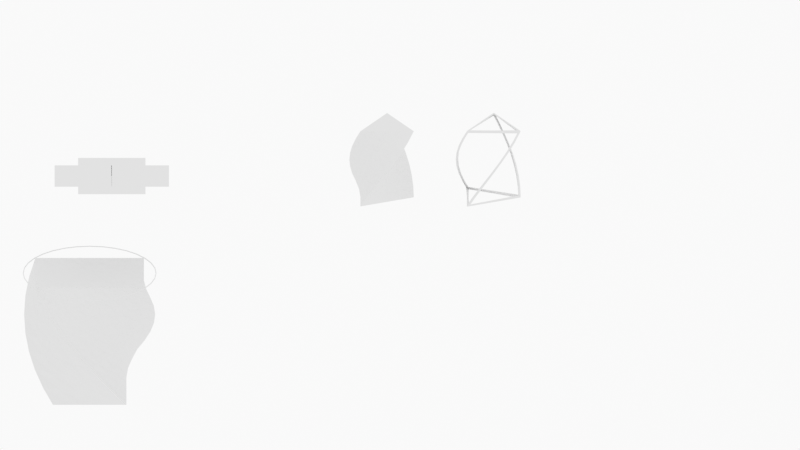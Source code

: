 # Source: untitled.blend  (saved by Blender 2.93.20; exported with 4.5.12 LTS)
import bpy
from mathutils import Matrix  # noqa: F401  (used for matrix-valued properties, if any)

bpy.ops.wm.read_factory_settings(use_empty=True)
scene = bpy.context.scene
scene.name = 'Scene'

# ---- collections
col_collection = bpy.data.collections.new('Collection'); scene.collection.children.link(col_collection)
col_camera = bpy.data.collections.new('Camera'); scene.collection.children.link(col_camera)

# ---- materials (node trees are filled in below, after node groups)
mat_solid_stroke = bpy.data.materials.new('Solid Stroke')
mat_squares_stroke = bpy.data.materials.new('Squares Stroke')
mat_solid_fill = bpy.data.materials.new('Solid Fill')
mat_dots_stroke = bpy.data.materials.new('Dots Stroke')

# ---- material node trees
mat_dots_stroke.use_nodes = True; mat_dots_stroke.node_tree.nodes.clear()
_N = mat_dots_stroke.node_tree.nodes; _L = mat_dots_stroke.node_tree.links
n0 = _N.new('ShaderNodeOutputMaterial'); n0.name = 'Material Output'; n0.location = (300, 300)
n1 = _N.new('ShaderNodeBsdfPrincipled'); n1.name = 'Principled BSDF'; n1.location = (10, 300)
n1.distribution = 'GGX'
n1.subsurface_method = 'BURLEY'
n1.inputs[2].default_value = 0.4
n1.inputs[3].default_value = 1.45
n1.inputs[27].default_value = (0.0, 0.0, 0.0, 1.0)
n1.inputs[28].default_value = 1.0
_L.new(n1.outputs[0], n0.inputs[0])
n0.is_active_output = True

# ---- world
world_world = bpy.data.worlds.new('World'); scene.world = world_world
world_world.use_nodes = True; world_world.node_tree.nodes.clear()
_N = world_world.node_tree.nodes; _L = world_world.node_tree.links
n0 = _N.new('ShaderNodeOutputWorld'); n0.name = 'World Output'; n0.location = (300, 300)
n1 = _N.new('ShaderNodeBackground'); n1.name = 'Background'; n1.location = (10, 300)
n1.inputs[0].default_value = (0.9513, 0.9513, 0.9513, 1.0)
_L.new(n1.outputs[0], n0.inputs[0])
n0.is_active_output = True
world_world.color = (0.9513, 0.9513, 0.9513)
world_world.use_sun_shadow = False
world_world.sun_shadow_jitter_overblur = 0.0

# ---- cameras
cam_camera = bpy.data.cameras.new('Camera')
cam_camera.type = 'ORTHO'
cam_camera.ortho_scale = 15.0
cam_camera.display_size = 2.0

# ---- meshes
me_circle = bpy.data.meshes.new('Circle')
me_circle.from_pydata([(0.0, 1.0, 0.0), (-0.1951, 0.9808, 0.0), (-0.3827, 0.9239, 0.0), (-0.5556, 0.8315, 0.0), (-0.7071, 0.7071, 0.0), (-0.8315, 0.5556, 0.0), (-0.9239, 0.3827, 0.0), (-0.9808, 0.1951, 0.0), (-1.0, -4.371e-08, 0.0), (-0.9808, -0.1951, 0.0), (-0.9239, -0.3827, 0.0), (-0.8315, -0.5556, 0.0), (-0.7071, -0.7071, 0.0), (-0.5556, -0.8315, 0.0), (-0.3827, -0.9239, 0.0), (-0.1951, -0.9808, 0.0), (8.742e-08, -1.0, 0.0), (0.1951, -0.9808, 0.0), (0.3827, -0.9239, 0.0), (0.5556, -0.8315, 0.0), (0.7071, -0.7071, 0.0), (0.8315, -0.5556, 0.0), (0.9239, -0.3827, 0.0), (0.9808, -0.1951, 0.0), (1.0, 1.192e-08, 0.0), (0.9808, 0.1951, 0.0), (0.9239, 0.3827, 0.0), (0.8315, 0.5556, 0.0), (0.7071, 0.7071, 0.0), (0.5556, 0.8315, 0.0), (0.3827, 0.9239, 0.0), (0.1951, 0.9808, 0.0)], [(1, 0), (2, 1), (3, 2), (4, 3), (5, 4), (6, 5), (7, 6), (8, 7), (9, 8), (10, 9), (11, 10), (12, 11), (13, 12), (14, 13), (15, 14), (16, 15), (17, 16), (18, 17), (19, 18), (20, 19), (21, 20), (22, 21), (23, 22), (24, 23), (25, 24), (26, 25), (27, 26), (28, 27), (29, 28), (30, 29), (31, 30), (0, 31)], [])
_uv = me_circle.uv_layers.new(name='UVMap')
_uv.uv.foreach_set('vector', [])
me_circle.use_remesh_fix_poles = True
me_circle.use_remesh_preserve_attributes = False
me_circle.update()
me_plane = bpy.data.meshes.new('Plane')
me_plane.from_pydata([(-1.0, -1.0, 0.0), (1.0, -1.0, 0.0), (-1.0, 1.0, 0.0), (1.0, 1.0, 0.0)], [], [(0, 1, 3, 2)])
_uv = me_plane.uv_layers.new(name='UVMap')
_uv.uv.foreach_set('vector', [0.0, 0.0, 1.0, 0.0, 1.0, 1.0, 0.0, 1.0])
me_plane.use_remesh_fix_poles = True
me_plane.use_remesh_preserve_attributes = False
me_plane.update()
me_plane_001 = bpy.data.meshes.new('Plane.001')
me_plane_001.from_pydata([(-1.0, -1.0, 0.0), (1.0, -1.0, 0.0), (-1.0, 1.0, 0.0), (1.0, 1.0, 0.0)], [], [(0, 1, 3, 2)])
_uv = me_plane_001.uv_layers.new(name='UVMap')
_uv.uv.foreach_set('vector', [0.0, 0.0, 1.0, 0.0, 1.0, 1.0, 0.0, 1.0])
me_plane_001.use_remesh_fix_poles = True
me_plane_001.use_remesh_preserve_attributes = False
me_plane_001.update()
me_circle_001 = bpy.data.meshes.new('Circle.001')
me_circle_001.from_pydata([(0.0, 1.0, -0.01), (-0.1951, 0.9808, -0.01), (-0.3827, 0.9239, -0.01), (-0.5556, 0.8315, -0.01), (-0.7071, 0.7071, -0.01), (-0.8315, 0.5556, -0.01), (-0.9239, 0.3827, -0.01), (-0.9808, 0.1951, -0.01), (-1.0, -4.371e-08, -0.01), (-0.9808, -0.1951, -0.01), (-0.9239, -0.3827, -0.01), (-0.8315, -0.5556, -0.01), (-0.7071, -0.7071, -0.01), (-0.5556, -0.8315, -0.01), (-0.3827, -0.9239, -0.01), (-0.1951, -0.9808, -0.01), (8.742e-08, -1.0, -0.01), (0.1951, -0.9808, -0.01), (0.3827, -0.9239, -0.01), (0.5556, -0.8315, -0.01), (0.7071, -0.7071, -0.01), (0.8315, -0.5556, -0.01), (0.9239, -0.3827, -0.01), (0.9808, -0.1951, -0.01), (1.0, 1.192e-08, -0.01), (0.9808, 0.1951, -0.01), (0.9239, 0.3827, -0.01), (0.8315, 0.5556, -0.01), (0.7071, 0.7071, -0.01), (0.5556, 0.8315, -0.01), (0.3827, 0.9239, -0.01), (0.1951, 0.9808, -0.01), (0.0, 0.99, -0.01), (-0.1931, 0.971, -0.01), (-0.3789, 0.9146, -0.01), (-0.55, 0.8232, -0.01), (-0.7, 0.7, -0.01), (-0.8232, 0.55, -0.01), (-0.9146, 0.3789, -0.01), (-0.971, 0.1931, -0.01), (-0.99, -4.371e-08, -0.01), (-0.971, -0.1931, -0.01), (-0.9146, -0.3789, -0.01), (-0.8232, -0.55, -0.01), (-0.7, -0.7, -0.01), (-0.55, -0.8232, -0.01), (-0.3789, -0.9146, -0.01), (-0.1931, -0.971, -0.01), (8.742e-08, -0.99, -0.01), (0.1931, -0.971, -0.01), (0.3789, -0.9146, -0.01), (0.55, -0.8232, -0.01), (0.7, -0.7, -0.01), (0.8232, -0.55, -0.01), (0.9146, -0.3789, -0.01), (0.971, -0.1931, -0.01), (0.99, 1.192e-08, -0.01), (0.971, 0.1931, -0.01), (0.9146, 0.3789, -0.01), (0.8232, 0.55, -0.01), (0.7, 0.7, -0.01), (0.55, 0.8232, -0.01), (0.3789, 0.9146, -0.01), (0.1931, 0.971, -0.01), (0.0, 1.0, 0.0), (-0.1951, 0.9808, 0.0), (-0.3827, 0.9239, 0.0), (-0.5556, 0.8315, 0.0), (-0.7071, 0.7071, 0.0), (-0.8315, 0.5556, 0.0), (-0.9239, 0.3827, 0.0), (-0.9808, 0.1951, 0.0), (-1.0, -4.371e-08, 0.0), (-0.9808, -0.1951, 0.0), (-0.9239, -0.3827, 0.0), (-0.8315, -0.5556, 0.0), (-0.7071, -0.7071, 0.0), (-0.5556, -0.8315, 0.0), (-0.3827, -0.9239, 0.0), (-0.1951, -0.9808, 0.0), (8.742e-08, -1.0, 0.0), (0.1951, -0.9808, 0.0), (0.3827, -0.9239, 0.0), (0.5556, -0.8315, 0.0), (0.7071, -0.7071, 0.0), (0.8315, -0.5556, 0.0), (0.9239, -0.3827, 0.0), (0.9808, -0.1951, 0.0), (1.0, 1.192e-08, 0.0), (0.9808, 0.1951, 0.0), (0.9239, 0.3827, 0.0), (0.8315, 0.5556, 0.0), (0.7071, 0.7071, 0.0), (0.5556, 0.8315, 0.0), (0.3827, 0.9239, 0.0), (0.1951, 0.9808, 0.0), (0.0, 0.99, 0.0), (-0.1931, 0.971, 0.0), (-0.3789, 0.9146, 0.0), (-0.55, 0.8232, 0.0), (-0.7, 0.7, 0.0), (-0.8232, 0.55, 0.0), (-0.9146, 0.3789, 0.0), (-0.971, 0.1931, 0.0), (-0.99, -4.371e-08, 0.0), (-0.971, -0.1931, 0.0), (-0.9146, -0.3789, 0.0), (-0.8232, -0.55, 0.0), (-0.7, -0.7, 0.0), (-0.55, -0.8232, 0.0), (-0.3789, -0.9146, 0.0), (-0.1931, -0.971, 0.0), (8.742e-08, -0.99, 0.0), (0.1931, -0.971, 0.0), (0.3789, -0.9146, 0.0), (0.55, -0.8232, 0.0), (0.7, -0.7, 0.0), (0.8232, -0.55, 0.0), (0.9146, -0.3789, 0.0), (0.971, -0.1931, 0.0), (0.99, 1.192e-08, 0.0), (0.971, 0.1931, 0.0), (0.9146, 0.3789, 0.0), (0.8232, 0.55, 0.0), (0.7, 0.7, 0.0), (0.55, 0.8232, 0.0), (0.3789, 0.9146, 0.0), (0.1931, 0.971, 0.0)], [], [(33, 34, 2, 1), (34, 35, 3, 2), (35, 36, 4, 3), (36, 37, 5, 4), (37, 38, 6, 5), (38, 39, 7, 6), (39, 40, 8, 7), (40, 41, 9, 8), (41, 42, 10, 9), (42, 43, 11, 10), (43, 44, 12, 11), (44, 45, 13, 12), (45, 46, 14, 13), (46, 47, 15, 14), (47, 48, 16, 15), (48, 49, 17, 16), (49, 50, 18, 17), (50, 51, 19, 18), (51, 52, 20, 19), (52, 53, 21, 20), (53, 54, 22, 21), (54, 55, 23, 22), (55, 56, 24, 23), (56, 57, 25, 24), (57, 58, 26, 25), (58, 59, 27, 26), (59, 60, 28, 27), (60, 61, 29, 28), (61, 62, 30, 29), (62, 63, 31, 30), (63, 32, 0, 31), (32, 33, 1, 0), (97, 65, 66, 98), (98, 66, 67, 99), (99, 67, 68, 100), (100, 68, 69, 101), (101, 69, 70, 102), (102, 70, 71, 103), (103, 71, 72, 104), (104, 72, 73, 105), (105, 73, 74, 106), (106, 74, 75, 107), (107, 75, 76, 108), (108, 76, 77, 109), (109, 77, 78, 110), (110, 78, 79, 111), (111, 79, 80, 112), (112, 80, 81, 113), (113, 81, 82, 114), (114, 82, 83, 115), (115, 83, 84, 116), (116, 84, 85, 117), (117, 85, 86, 118), (118, 86, 87, 119), (119, 87, 88, 120), (120, 88, 89, 121), (121, 89, 90, 122), (122, 90, 91, 123), (123, 91, 92, 124), (124, 92, 93, 125), (125, 93, 94, 126), (126, 94, 95, 127), (127, 95, 64, 96), (96, 64, 65, 97), (0, 1, 65, 64), (1, 2, 66, 65), (2, 3, 67, 66), (3, 4, 68, 67), (4, 5, 69, 68), (5, 6, 70, 69), (6, 7, 71, 70), (7, 8, 72, 71), (8, 9, 73, 72), (9, 10, 74, 73), (10, 11, 75, 74), (11, 12, 76, 75), (12, 13, 77, 76), (13, 14, 78, 77), (14, 15, 79, 78), (15, 16, 80, 79), (16, 17, 81, 80), (17, 18, 82, 81), (18, 19, 83, 82), (19, 20, 84, 83), (20, 21, 85, 84), (21, 22, 86, 85), (22, 23, 87, 86), (23, 24, 88, 87), (24, 25, 89, 88), (25, 26, 90, 89), (26, 27, 91, 90), (27, 28, 92, 91), (28, 29, 93, 92), (29, 30, 94, 93), (30, 31, 95, 94), (31, 0, 64, 95), (33, 32, 96, 97), (34, 33, 97, 98), (35, 34, 98, 99), (36, 35, 99, 100), (37, 36, 100, 101), (38, 37, 101, 102), (39, 38, 102, 103), (40, 39, 103, 104), (41, 40, 104, 105), (42, 41, 105, 106), (43, 42, 106, 107), (44, 43, 107, 108), (45, 44, 108, 109), (46, 45, 109, 110), (47, 46, 110, 111), (48, 47, 111, 112), (49, 48, 112, 113), (50, 49, 113, 114), (51, 50, 114, 115), (52, 51, 115, 116), (53, 52, 116, 117), (54, 53, 117, 118), (55, 54, 118, 119), (56, 55, 119, 120), (57, 56, 120, 121), (58, 57, 121, 122), (59, 58, 122, 123), (60, 59, 123, 124), (61, 60, 124, 125), (62, 61, 125, 126), (63, 62, 126, 127), (32, 63, 127, 96)])
_uv = me_circle_001.uv_layers.new(name='UVMap')
_uv.uv.foreach_set('vector', [0.0, 0.0, 0.0, 0.0, 0.0, 0.0, 0.0, 0.0, 0.0, 0.0, 0.0, 0.0, 0.0, 0.0, 0.0, 0.0, 0.0, 0.0, 0.0, 0.0, 0.0, 0.0, 0.0, 0.0, 0.0, 0.0, 0.0, 0.0, 0.0, 0.0, 0.0, 0.0, 0.0, 0.0, 0.0, 0.0, 0.0, 0.0, 0.0, 0.0, 0.0, 0.0, 0.0, 0.0, 0.0, 0.0, 0.0, 0.0, 0.0, 0.0, 0.0, 0.0, 0.0, 0.0, 0.0, 0.0, 0.0, 0.0, 0.0, 0.0, 0.0, 0.0, 0.0, 0.0, 0.0, 0.0, 0.0, 0.0, 0.0, 0.0, 0.0, 0.0, 0.0, 0.0, 0.0, 0.0, 0.0, 0.0, 0.0, 0.0, 0.0, 0.0, 0.0, 0.0, 0.0, 0.0, 0.0, 0.0, 0.0, 0.0, 0.0, 0.0, 0.0, 0.0, 0.0, 0.0, 0.0, 0.0, 0.0, 0.0, 0.0, 0.0, 0.0, 0.0, 0.0, 0.0, 0.0, 0.0, 0.0, 0.0, 0.0, 0.0, 0.0, 0.0, 0.0, 0.0, 0.0, 0.0, 0.0, 0.0, 0.0, 0.0, 0.0, 0.0, 0.0, 0.0, 0.0, 0.0, 0.0, 0.0, 0.0, 0.0, 0.0, 0.0, 0.0, 0.0, 0.0, 0.0, 0.0, 0.0, 0.0, 0.0, 0.0, 0.0, 0.0, 0.0, 0.0, 0.0, 0.0, 0.0, 0.0, 0.0, 0.0, 0.0, 0.0, 0.0, 0.0, 0.0, 0.0, 0.0, 0.0, 0.0, 0.0, 0.0, 0.0, 0.0, 0.0, 0.0, 0.0, 0.0, 0.0, 0.0, 0.0, 0.0, 0.0, 0.0, 0.0, 0.0, 0.0, 0.0, 0.0, 0.0, 0.0, 0.0, 0.0, 0.0, 0.0, 0.0, 0.0, 0.0, 0.0, 0.0, 0.0, 0.0, 0.0, 0.0, 0.0, 0.0, 0.0, 0.0, 0.0, 0.0, 0.0, 0.0, 0.0, 0.0, 0.0, 0.0, 0.0, 0.0, 0.0, 0.0, 0.0, 0.0, 0.0, 0.0, 0.0, 0.0, 0.0, 0.0, 0.0, 0.0, 0.0, 0.0, 0.0, 0.0, 0.0, 0.0, 0.0, 0.0, 0.0, 0.0, 0.0, 0.0, 0.0, 0.0, 0.0, 0.0, 0.0, 0.0, 0.0, 0.0, 0.0, 0.0, 0.0, 0.0, 0.0, 0.0, 0.0, 0.0, 0.0, 0.0, 0.0, 0.0, 0.0, 0.0, 0.0, 0.0, 0.0, 0.0, 0.0, 0.0, 0.0, 0.0, 0.0, 0.0, 0.0, 0.0, 0.0, 0.0, 0.0, 0.0, 0.0, 0.0, 0.0, 0.0, 0.0, 0.0, 0.0, 0.0, 0.0, 0.0, 0.0, 0.0, 0.0, 0.0, 0.0, 0.0, 0.0, 0.0, 0.0, 0.0, 0.0, 0.0, 0.0, 0.0, 0.0, 0.0, 0.0, 0.0, 0.0, 0.0, 0.0, 0.0, 0.0, 0.0, 0.0, 0.0, 0.0, 0.0, 0.0, 0.0, 0.0, 0.0, 0.0, 0.0, 0.0, 0.0, 0.0, 0.0, 0.0, 0.0, 0.0, 0.0, 0.0, 0.0, 0.0, 0.0, 0.0, 0.0, 0.0, 0.0, 0.0, 0.0, 0.0, 0.0, 0.0, 0.0, 0.0, 0.0, 0.0, 0.0, 0.0, 0.0, 0.0, 0.0, 0.0, 0.0, 0.0, 0.0, 0.0, 0.0, 0.0, 0.0, 0.0, 0.0, 0.0, 0.0, 0.0, 0.0, 0.0, 0.0, 0.0, 0.0, 0.0, 0.0, 0.0, 0.0, 0.0, 0.0, 0.0, 0.0, 0.0, 0.0, 0.0, 0.0, 0.0, 0.0, 0.0, 0.0, 0.0, 0.0, 0.0, 0.0, 0.0, 0.0, 0.0, 0.0, 0.0, 0.0, 0.0, 0.0, 0.0, 0.0, 0.0, 0.0, 0.0, 0.0, 0.0, 0.0, 0.0, 0.0, 0.0, 0.0, 0.0, 0.0, 0.0, 0.0, 0.0, 0.0, 0.0, 0.0, 0.0, 0.0, 0.0, 0.0, 0.0, 0.0, 0.0, 0.0, 0.0, 0.0, 0.0, 0.0, 0.0, 0.0, 0.0, 0.0, 0.0, 0.0, 0.0, 0.0, 0.0, 0.0, 0.0, 0.0, 0.0, 0.0, 0.0, 0.0, 0.0, 0.0, 0.0, 0.0, 0.0, 0.0, 0.0, 0.0, 0.0, 0.0, 0.0, 0.0, 0.0, 0.0, 0.0, 0.0, 0.0, 0.0, 0.0, 0.0, 0.0, 0.0, 0.0, 0.0, 0.0, 0.0, 0.0, 0.0, 0.0, 0.0, 0.0, 0.0, 0.0, 0.0, 0.0, 0.0, 0.0, 0.0, 0.0, 0.0, 0.0, 0.0, 0.0, 0.0, 0.0, 0.0, 0.0, 0.0, 0.0, 0.0, 0.0, 0.0, 0.0, 0.0, 0.0, 0.0, 0.0, 0.0, 0.0, 0.0, 0.0, 0.0, 0.0, 0.0, 0.0, 0.0, 0.0, 0.0, 0.0, 0.0, 0.0, 0.0, 0.0, 0.0, 0.0, 0.0, 0.0, 0.0, 0.0, 0.0, 0.0, 0.0, 0.0, 0.0, 0.0, 0.0, 0.0, 0.0, 0.0, 0.0, 0.0, 0.0, 0.0, 0.0, 0.0, 0.0, 0.0, 0.0, 0.0, 0.0, 0.0, 0.0, 0.0, 0.0, 0.0, 0.0, 0.0, 0.0, 0.0, 0.0, 0.0, 0.0, 0.0, 0.0, 0.0, 0.0, 0.0, 0.0, 0.0, 0.0, 0.0, 0.0, 0.0, 0.0, 0.0, 0.0, 0.0, 0.0, 0.0, 0.0, 0.0, 0.0, 0.0, 0.0, 0.0, 0.0, 0.0, 0.0, 0.0, 0.0, 0.0, 0.0, 0.0, 0.0, 0.0, 0.0, 0.0, 0.0, 0.0, 0.0, 0.0, 0.0, 0.0, 0.0, 0.0, 0.0, 0.0, 0.0, 0.0, 0.0, 0.0, 0.0, 0.0, 0.0, 0.0, 0.0, 0.0, 0.0, 0.0, 0.0, 0.0, 0.0, 0.0, 0.0, 0.0, 0.0, 0.0, 0.0, 0.0, 0.0, 0.0, 0.0, 0.0, 0.0, 0.0, 0.0, 0.0, 0.0, 0.0, 0.0, 0.0, 0.0, 0.0, 0.0, 0.0, 0.0, 0.0, 0.0, 0.0, 0.0, 0.0, 0.0, 0.0, 0.0, 0.0, 0.0, 0.0, 0.0, 0.0, 0.0, 0.0, 0.0, 0.0, 0.0, 0.0, 0.0, 0.0, 0.0, 0.0, 0.0, 0.0, 0.0, 0.0, 0.0, 0.0, 0.0, 0.0, 0.0, 0.0, 0.0, 0.0, 0.0, 0.0, 0.0, 0.0, 0.0, 0.0, 0.0, 0.0, 0.0, 0.0, 0.0, 0.0, 0.0, 0.0, 0.0, 0.0, 0.0, 0.0, 0.0, 0.0, 0.0, 0.0, 0.0, 0.0, 0.0, 0.0, 0.0, 0.0, 0.0, 0.0, 0.0, 0.0, 0.0, 0.0, 0.0, 0.0, 0.0, 0.0, 0.0, 0.0, 0.0, 0.0, 0.0, 0.0, 0.0, 0.0, 0.0, 0.0, 0.0, 0.0, 0.0, 0.0, 0.0, 0.0, 0.0, 0.0, 0.0, 0.0, 0.0, 0.0, 0.0, 0.0, 0.0, 0.0, 0.0, 0.0, 0.0, 0.0, 0.0, 0.0, 0.0, 0.0, 0.0, 0.0, 0.0, 0.0, 0.0, 0.0, 0.0, 0.0, 0.0, 0.0, 0.0, 0.0, 0.0, 0.0, 0.0, 0.0, 0.0, 0.0, 0.0, 0.0, 0.0, 0.0, 0.0, 0.0, 0.0, 0.0, 0.0, 0.0, 0.0, 0.0, 0.0, 0.0, 0.0, 0.0, 0.0, 0.0, 0.0, 0.0, 0.0, 0.0, 0.0, 0.0, 0.0, 0.0, 0.0, 0.0, 0.0, 0.0, 0.0, 0.0, 0.0, 0.0, 0.0, 0.0, 0.0, 0.0, 0.0, 0.0, 0.0, 0.0, 0.0, 0.0, 0.0, 0.0, 0.0, 0.0, 0.0, 0.0, 0.0, 0.0, 0.0, 0.0, 0.0, 0.0, 0.0, 0.0, 0.0, 0.0, 0.0, 0.0, 0.0, 0.0, 0.0, 0.0, 0.0, 0.0, 0.0, 0.0, 0.0, 0.0, 0.0, 0.0, 0.0, 0.0, 0.0, 0.0, 0.0, 0.0, 0.0, 0.0, 0.0, 0.0, 0.0, 0.0, 0.0, 0.0, 0.0, 0.0, 0.0, 0.0, 0.0, 0.0, 0.0, 0.0, 0.0, 0.0, 0.0, 0.0, 0.0, 0.0, 0.0, 0.0, 0.0, 0.0, 0.0, 0.0, 0.0, 0.0, 0.0, 0.0, 0.0, 0.0, 0.0, 0.0, 0.0, 0.0, 0.0, 0.0, 0.0, 0.0, 0.0, 0.0, 0.0, 0.0, 0.0, 0.0, 0.0, 0.0, 0.0, 0.0, 0.0, 0.0, 0.0, 0.0, 0.0, 0.0, 0.0, 0.0, 0.0, 0.0, 0.0, 0.0, 0.0, 0.0, 0.0, 0.0, 0.0, 0.0, 0.0, 0.0, 0.0, 0.0, 0.0, 0.0, 0.0, 0.0, 0.0, 0.0, 0.0, 0.0, 0.0, 0.0, 0.0, 0.0, 0.0, 0.0, 0.0, 0.0, 0.0, 0.0, 0.0, 0.0, 0.0, 0.0, 0.0, 0.0, 0.0, 0.0, 0.0, 0.0, 0.0, 0.0, 0.0, 0.0, 0.0, 0.0, 0.0, 0.0, 0.0, 0.0, 0.0, 0.0, 0.0, 0.0, 0.0, 0.0, 0.0, 0.0, 0.0, 0.0, 0.0, 0.0, 0.0, 0.0, 0.0, 0.0, 0.0, 0.0, 0.0, 0.0, 0.0, 0.0, 0.0, 0.0, 0.0, 0.0, 0.0, 0.0, 0.0, 0.0, 0.0, 0.0, 0.0, 0.0, 0.0, 0.0, 0.0, 0.0, 0.0, 0.0, 0.0, 0.0, 0.0, 0.0, 0.0, 0.0, 0.0, 0.0, 0.0, 0.0, 0.0, 0.0, 0.0, 0.0, 0.0, 0.0, 0.0, 0.0, 0.0, 0.0, 0.0, 0.0, 0.0, 0.0, 0.0, 0.0, 0.0, 0.0, 0.0, 0.0, 0.0])
me_circle_001.use_remesh_fix_poles = True
me_circle_001.use_remesh_preserve_attributes = False
me_circle_001.update()
me_plane_002 = bpy.data.meshes.new('Plane.002')
me_plane_002.from_pydata([(-1.017, -0.6889, -2.98e-08), (1.017, -0.6889, -2.98e-08), (-1.017, 0.6889, 2.98e-08), (1.017, 0.6889, 2.98e-08), (-1.017, -0.6889, -2.256), (1.017, -0.6889, -2.256), (-1.017, 0.6889, -2.256), (1.017, 0.6889, -2.256), (-1.017, 0.6889, -1.128), (1.017, 0.6889, -1.128), (1.017, -0.6889, -1.128), (-1.017, -0.6889, -1.128), (0.0, -0.6889, -2.98e-08), (0.0, 0.6889, 2.98e-08), (0.0, -0.6889, -2.256), (0.0, 0.6889, -2.256), (0.0, -0.6889, -1.128), (0.0, 0.6889, -1.128)], [], [(12, 13, 3, 1), (14, 5, 7, 15), (17, 8, 6, 15), (16, 10, 5, 14), (10, 9, 7, 5), (8, 11, 4, 6), (2, 0, 11, 8), (1, 3, 9, 10), (12, 1, 10, 16), (13, 2, 8, 17), (3, 13, 17, 9), (0, 12, 16, 11), (11, 16, 14, 4), (9, 17, 15, 7), (4, 14, 15, 6), (0, 2, 13, 12)])
_uv = me_plane_002.uv_layers.new(name='UVMap')
_uv.uv.foreach_set('vector', [0.5, 0.0, 0.5, 1.0, 1.0, 1.0, 1.0, 0.0, 0.5, 0.0, 1.0, 0.0, 1.0, 1.0, 0.5, 1.0, 0.5, 1.0, 0.0, 1.0, 0.0, 1.0, 0.5, 1.0, 0.5, 0.0, 1.0, 0.0, 1.0, 0.0, 0.5, 0.0, 1.0, 0.0, 1.0, 1.0, 1.0, 1.0, 1.0, 0.0, 0.0, 1.0, 0.0, 0.0, 0.0, 0.0, 0.0, 1.0, 0.0, 1.0, 0.0, 0.0, 0.0, 0.0, 0.0, 1.0, 1.0, 0.0, 1.0, 1.0, 1.0, 1.0, 1.0, 0.0, 0.5, 0.0, 1.0, 0.0, 1.0, 0.0, 0.5, 0.0, 0.5, 1.0, 0.0, 1.0, 0.0, 1.0, 0.5, 1.0, 1.0, 1.0, 0.5, 1.0, 0.5, 1.0, 1.0, 1.0, 0.0, 0.0, 0.5, 0.0, 0.5, 0.0, 0.0, 0.0, 0.0, 0.0, 0.5, 0.0, 0.5, 0.0, 0.0, 0.0, 1.0, 1.0, 0.5, 1.0, 0.5, 1.0, 1.0, 1.0, 0.0, 0.0, 0.5, 0.0, 0.5, 1.0, 0.0, 1.0, 0.0, 0.0, 0.0, 1.0, 0.5, 1.0, 0.5, 0.0])
me_plane_002.use_remesh_fix_poles = True
me_plane_002.use_remesh_preserve_attributes = False
me_plane_002.update()
me_plane_004 = bpy.data.meshes.new('Plane.004')
me_plane_004.from_pydata([(-1.0, -1.0, 0.0), (1.0, -1.0, 0.0), (0.0, 1.0, 0.0), (-1.0, -1.0, -3.0), (1.0, -1.0, -3.0), (0.0, 1.0, -3.0), (0.0, 1.0, -1.5), (1.0, -1.0, -1.5), (-1.0, -1.0, -1.5)], [], [(0, 2, 1), (3, 4, 5), (7, 6, 5, 4), (8, 7, 4, 3), (6, 8, 3, 5), (2, 0, 8, 6), (0, 1, 7, 8), (1, 2, 6, 7)])
_uv = me_plane_004.uv_layers.new(name='UVMap')
_uv.uv.foreach_set('vector', [0.0, 0.0, 0.0, 1.0, 1.0, 0.0, 0.0, 0.0, 1.0, 0.0, 0.0, 1.0, 1.0, 0.0, 0.0, 1.0, 0.0, 1.0, 1.0, 0.0, 0.0, 0.0, 1.0, 0.0, 1.0, 0.0, 0.0, 0.0, 0.0, 1.0, 0.0, 0.0, 0.0, 0.0, 0.0, 1.0, 0.0, 1.0, 0.0, 0.0, 0.0, 0.0, 0.0, 1.0, 0.0, 0.0, 1.0, 0.0, 1.0, 0.0, 0.0, 0.0, 1.0, 0.0, 0.0, 1.0, 0.0, 1.0, 1.0, 0.0])
me_plane_004.use_remesh_fix_poles = True
me_plane_004.use_remesh_preserve_attributes = False
me_plane_004.update()
me_plane_005 = bpy.data.meshes.new('Plane.005')
me_plane_005.from_pydata([(-1.0, -1.0, 0.0), (1.0, -1.0, 0.0), (0.0, 1.0, 0.0), (-1.0, 1.0, -3.0), (-1.0, -1.0, -3.0), (1.0, 7.55e-08, -3.0), (0.7071, 0.7071, -1.5), (-1.192e-07, -1.414, -1.5), (-1.414, 1.192e-07, -1.5), (-0.25, 0.5, 0.0), (-0.5, 0.0, 0.0), (-0.75, -0.5, 0.0), (-0.5, -1.0, 0.0), (0.0, -1.0, 0.0), (0.5, -1.0, 0.0), (-1.0, 0.5, -3.0), (-1.0, -7.55e-08, -3.0), (-1.0, -0.5, -3.0), (0.5, 0.25, -3.0), (-3.775e-08, 0.5, -3.0), (-0.5, 0.75, -3.0), (0.75, -0.5, 0.0), (0.5, 0.0, 0.0), (0.25, 0.5, 0.0), (-0.5, -0.75, -3.0), (3.775e-08, -0.5, -3.0), (0.5, -0.25, -3.0), (0.8315, 0.5556, -1.875), (0.9239, 0.3827, -2.25), (0.9808, 0.1951, -2.625), (0.2759, -1.387, -1.125), (0.5412, -1.307, -0.75), (0.7857, -1.176, -0.375), (-1.387, -0.2759, -1.125), (-1.307, -0.5412, -0.75), (-1.176, -0.7857, -0.375), (0.1951, 0.9808, -0.375), (0.3827, 0.9239, -0.75), (0.5556, 0.8315, -1.125), (-0.7857, -1.176, -2.625), (-0.5412, -1.307, -2.25), (-0.2759, -1.387, -1.875), (-1.176, 0.7857, -2.625), (-1.307, 0.5412, -2.25), (-1.387, 0.2759, -1.875), (-0.9625, -0.925, 0.0), (-0.925, 0.9625, -3.0), (0.9625, -0.925, 0.0), (-0.925, -0.9625, -3.0), (-1.335, 0.02652, -1.5), (0.02652, -1.335, -1.5), (-0.4802, -0.9368, 0.0), (0.4802, -0.9368, 0.0), (0.0, -0.9468, 0.0), (-0.9368, 0.4802, -3.0), (-0.9468, -6.162e-08, -3.0), (-0.9368, -0.4802, -3.0), (-0.7195, -1.124, -2.625), (-0.4863, -1.243, -2.25), (-0.2344, -1.314, -1.875), (-1.304, 0.2864, -1.875), (-1.223, 0.5353, -2.25), (-1.095, 0.7635, -2.625), (-1.124, -0.7195, -0.375), (-1.243, -0.4863, -0.75), (-1.314, -0.2344, -1.125), (0.2864, -1.304, -1.125), (0.5353, -1.223, -0.75), (0.7635, -1.095, -0.375), (0.9571, -1.035, -0.075), (-1.035, -0.9571, -0.075), (0.03902, 0.9962, -0.075), (-0.2295, 0.5078, -0.075), (-0.4981, 0.01951, -0.075), (-0.7666, -0.4688, -0.075), (-0.5371, -0.9766, -0.075), (-0.03902, -0.9962, -0.075), (0.4591, -1.016, -0.075), (0.7276, -0.5273, -0.075), (0.4981, -0.01951, -0.075), (0.2685, 0.4883, -0.075), (0.9227, -0.959, -0.075), (-0.9949, -0.8839, -0.075), (-0.925, -1.0, 0.0), (-1.0, 0.925, -3.0), (0.0375, 0.925, 0.0), (0.925, -0.0375, -3.0), (-1.361, -0.05303, -1.5), (0.6806, 0.6276, -1.5), (-0.6927, -0.5118, 0.0), (-0.4601, -0.02658, 0.0), (-0.2125, 0.4486, 0.0), (-0.5118, 0.6927, -3.0), (0.4486, 0.2125, -3.0), (-0.02658, 0.4601, -3.0), (0.7899, 0.4827, -1.875), (0.8689, 0.3193, -2.25), (0.9145, 0.1437, -2.625), (-1.161, 0.7121, -2.625), (-1.278, 0.4719, -2.25), (-1.345, 0.2135, -1.875), (-1.325, -0.3176, -1.125), (-1.237, -0.5699, -0.75), (-1.102, -0.8003, -0.375), (0.2172, 0.8999, -0.375), (0.3886, 0.8402, -0.75), (0.5451, 0.7483, -1.125), (-0.9268, 0.8902, -3.0), (-0.8902, -0.9268, 0.0), (0.07345, 0.92, -0.075), (-0.9605, -0.9601, -0.075), (0.9962, 0.03902, -2.925), (-0.9571, -1.035, -2.925), (-1.035, 0.9571, -2.925), (0.5078, -0.2295, -2.925), (0.01951, -0.4981, -2.925), (-0.4688, -0.7666, -2.925), (-0.9766, -0.5371, -2.925), (-0.9962, -0.03902, -2.925), (-1.016, 0.4591, -2.925), (-0.5273, 0.7276, -2.925), (-0.01951, 0.4981, -2.925), (0.4883, 0.2685, -2.925), (-0.959, 0.9227, -2.925), (-0.8839, -0.9949, -2.925), (-1.032, 0.8824, -2.925), (0.9229, -0.001264, -2.925), (-0.0375, 0.925, 0.0), (0.925, -1.0, 0.0), (-1.0, -0.925, -3.0), (0.925, 0.0375, -3.0), (0.6276, 0.6806, -1.5), (-0.05303, -1.361, -1.5), (0.2125, 0.4486, 0.0), (0.4601, -0.02658, 0.0), (0.6927, -0.5118, 0.0), (-0.5118, -0.6927, -3.0), (-0.02658, -0.4601, -3.0), (0.4486, -0.2125, -3.0), (-0.3176, -1.325, -1.875), (-0.5699, -1.237, -2.25), (-0.8003, -1.102, -2.625), (0.8999, 0.2172, -2.625), (0.8402, 0.3886, -2.25), (0.7483, 0.5451, -1.875), (0.4827, 0.7899, -1.125), (0.3193, 0.8689, -0.75), (0.1437, 0.9145, -0.375), (0.7121, -1.161, -0.375), (0.4719, -1.278, -0.75), (0.2135, -1.345, -1.125), (-0.9268, -0.8902, -3.0), (0.8902, -0.9268, 0.0), (0.8824, -1.032, -0.075), (-0.001264, 0.9229, -0.075), (0.8535, 5.96e-08, -3.0), (-7.451e-09, 0.8535, 0.0), (0.92, 0.07345, -2.925), (-0.9601, -0.9605, -2.925)], [], [(88, 6, 27, 95), (95, 27, 28, 96), (96, 28, 29, 97), (126, 111, 5, 86), (115, 114, 26, 25), (116, 115, 25, 24), (124, 116, 24, 48), (132, 7, 41, 139), (139, 41, 40, 140), (140, 40, 39, 141), (158, 112, 4, 129), (118, 117, 17, 16), (119, 118, 16, 15), (125, 119, 15, 84), (49, 8, 44, 60), (60, 44, 43, 61), (61, 43, 42, 62), (123, 113, 3, 46), (121, 120, 20, 19), (122, 121, 19, 18), (157, 122, 18, 130), (82, 70, 35, 63), (63, 35, 34, 64), (64, 34, 33, 65), (65, 33, 8, 49), (153, 69, 32, 148), (148, 32, 31, 149), (149, 31, 30, 150), (150, 30, 7, 132), (109, 71, 36, 104), (104, 36, 37, 105), (105, 37, 38, 106), (106, 38, 6, 88), (32, 68, 67, 31), (31, 67, 66, 30), (30, 66, 50, 7), (69, 81, 68, 32), (120, 123, 46, 20), (41, 59, 58, 40), (40, 58, 57, 39), (112, 124, 48, 4), (7, 50, 59, 41), (17, 56, 55, 16), (129, 151, 56, 17), (15, 16, 55, 54), (84, 15, 54, 107), (14, 13, 53, 52), (128, 14, 52, 152), (12, 51, 53, 13), (83, 108, 51, 12), (11, 45, 82, 74), (1, 47, 81, 69), (85, 2, 71, 109), (22, 23, 80, 79), (21, 22, 79, 78), (47, 21, 78, 81), (128, 1, 69, 153), (13, 14, 77, 76), (12, 13, 76, 75), (83, 12, 75, 110), (45, 0, 70, 82), (10, 11, 74, 73), (9, 10, 73, 72), (127, 9, 72, 154), (0, 83, 110, 70), (23, 85, 109, 80), (0, 45, 108, 83), (3, 84, 107, 46), (35, 103, 102, 34), (34, 102, 101, 33), (33, 101, 87, 8), (70, 110, 103, 35), (44, 100, 99, 43), (43, 99, 98, 42), (113, 125, 84, 3), (8, 87, 100, 44), (114, 126, 86, 26), (18, 19, 94, 93), (130, 18, 93, 155), (20, 92, 94, 19), (46, 107, 92, 20), (9, 91, 90, 10), (127, 156, 91, 9), (11, 10, 90, 89), (45, 11, 89, 108), (42, 98, 125, 113), (39, 57, 124, 112), (62, 42, 113, 123), (141, 39, 112, 158), (97, 29, 111, 126), (29, 142, 157, 111), (2, 85, 156, 127), (5, 130, 155, 86), (2, 127, 154, 71), (14, 128, 153, 77), (1, 128, 152, 47), (4, 48, 151, 129), (36, 147, 146, 37), (37, 146, 145, 38), (38, 145, 131, 6), (71, 154, 147, 36), (27, 144, 143, 28), (28, 143, 142, 29), (111, 157, 130, 5), (6, 131, 144, 27), (117, 158, 129, 17), (26, 138, 137, 25), (86, 155, 138, 26), (24, 25, 137, 136), (48, 24, 136, 151), (21, 135, 134, 22), (47, 152, 135, 21), (23, 22, 134, 133), (85, 23, 133, 156)])
_uv = me_plane_005.uv_layers.new(name='UVMap')
_uv.uv.foreach_set('vector', [0.0375, 0.9625, 0.0, 1.0, 0.0, 1.0, 0.0375, 0.9625, 0.0375, 0.9625, 0.0, 1.0, 0.0, 1.0, 0.0375, 0.9625, 0.0375, 0.9625, 0.0, 1.0, 0.0, 1.0, 0.0375, 0.9625, 0.0375, 0.9625, 0.0, 1.0, 0.0, 1.0, 0.0375, 0.9625, 0.5, 0.5, 0.25, 0.75, 0.25, 0.75, 0.5, 0.5, 0.75, 0.25, 0.5, 0.5, 0.5, 0.5, 0.75, 0.25, 0.9625, 0.0375, 0.75, 0.25, 0.75, 0.25, 0.9625, 0.0375, 0.9625, 0.0, 1.0, 0.0, 1.0, 0.0, 0.9625, 0.0, 0.9625, 0.0, 1.0, 0.0, 1.0, 0.0, 0.9625, 0.0, 0.9625, 0.0, 1.0, 0.0, 1.0, 0.0, 0.9625, 0.0, 0.9625, 0.0, 1.0, 0.0, 1.0, 0.0, 0.9625, 0.0, 0.5, 0.0, 0.75, 0.0, 0.75, 0.0, 0.5, 0.0, 0.25, 0.0, 0.5, 0.0, 0.5, 0.0, 0.25, 0.0, 0.0375, 0.0, 0.25, 0.0, 0.25, 0.0, 0.0375, 0.0, 0.0, 0.0375, 0.0, 0.0, 0.0, 0.0, 0.0, 0.0375, 0.0, 0.0375, 0.0, 0.0, 0.0, 0.0, 0.0, 0.0375, 0.0, 0.0375, 0.0, 0.0, 0.0, 0.0, 0.0, 0.0375, 0.0, 0.0375, 0.0, 0.0, 0.0, 0.0, 0.0, 0.0375, 0.0, 0.5, 0.0, 0.25, 0.0, 0.25, 0.0, 0.5, 0.0, 0.75, 0.0, 0.5, 0.0, 0.5, 0.0, 0.75, 0.0, 0.9625, 0.0, 0.75, 0.0, 0.75, 0.0, 0.9625, 0.0, 0.0375, 0.0, 0.0, 0.0, 0.0, 0.0, 0.0375, 0.0, 0.0375, 0.0, 0.0, 0.0, 0.0, 0.0, 0.0375, 0.0, 0.0375, 0.0, 0.0, 0.0, 0.0, 0.0, 0.0375, 0.0, 0.0375, 0.0, 0.0, 0.0, 0.0, 0.0, 0.0375, 0.9625, 0.0, 1.0, 0.0, 1.0, 0.0, 0.9625, 0.0, 0.9625, 0.0, 1.0, 0.0, 1.0, 0.0, 0.9625, 0.0, 0.9625, 0.0, 1.0, 0.0, 1.0, 0.0, 0.9625, 0.0, 0.9625, 0.0, 1.0, 0.0, 1.0, 0.0, 0.9625, 0.0, 0.0375, 0.9625, 0.0, 1.0, 0.0, 1.0, 0.0375, 0.9625, 0.0375, 0.9625, 0.0, 1.0, 0.0, 1.0, 0.0375, 0.9625, 0.0375, 0.9625, 0.0, 1.0, 0.0, 1.0, 0.0375, 0.9625, 0.0375, 0.9625, 0.0, 1.0, 0.0, 1.0, 0.0375, 0.9625, 1.0, 0.0, 0.9625, 0.0375, 0.9625, 0.0375, 1.0, 0.0, 1.0, 0.0, 0.9625, 0.0375, 0.9625, 0.0375, 1.0, 0.0, 1.0, 0.0, 0.9625, 0.0375, 0.9625, 0.0375, 1.0, 0.0, 1.0, 0.0, 0.9625, 0.0375, 0.9625, 0.0375, 1.0, 0.0, 0.0, 0.25, 0.0, 0.0375, 0.0, 0.0375, 0.0, 0.25, 1.0, 0.0, 0.9625, 0.0375, 0.9625, 0.0375, 1.0, 0.0, 1.0, 0.0, 0.9625, 0.0375, 0.9625, 0.0375, 1.0, 0.0, 1.0, 0.0, 0.9625, 0.0375, 0.9625, 0.0375, 1.0, 0.0, 1.0, 0.0, 0.9625, 0.0375, 0.9625, 0.0375, 1.0, 0.0, 0.75, 0.0, 0.7243, 0.03161, 0.4867, 0.02658, 0.5, 0.0, 0.9625, 0.0, 0.9268, 0.03662, 0.7243, 0.03161, 0.75, 0.0, 0.25, 0.0, 0.5, 0.0, 0.4867, 0.02658, 0.2441, 0.03161, 0.0375, 0.0, 0.25, 0.0, 0.2441, 0.03161, 0.03662, 0.03662, 0.75, 0.0, 0.5, 0.0, 0.4867, 0.02658, 0.7243, 0.03161, 0.9625, 0.0, 0.75, 0.0, 0.7243, 0.03161, 0.9268, 0.03662, 0.25, 0.0, 0.2441, 0.03161, 0.4867, 0.02658, 0.5, 0.0, 0.0375, 0.0, 0.03662, 0.03662, 0.2441, 0.03161, 0.25, 0.0, 0.0, 0.25, 0.0, 0.0375, 0.0, 0.0375, 0.0, 0.25, 1.0, 0.0, 0.9625, 0.0375, 0.9625, 0.0375, 1.0, 0.0, 0.0375, 0.9625, 0.0, 1.0, 0.0, 1.0, 0.0375, 0.9625, 0.5, 0.5, 0.25, 0.75, 0.25, 0.75, 0.5, 0.5, 0.75, 0.25, 0.5, 0.5, 0.5, 0.5, 0.75, 0.25, 0.9625, 0.0375, 0.75, 0.25, 0.75, 0.25, 0.9625, 0.0375, 0.9625, 0.0, 1.0, 0.0, 1.0, 0.0, 0.9625, 0.0, 0.5, 0.0, 0.75, 0.0, 0.75, 0.0, 0.5, 0.0, 0.25, 0.0, 0.5, 0.0, 0.5, 0.0, 0.25, 0.0, 0.0375, 0.0, 0.25, 0.0, 0.25, 0.0, 0.0375, 0.0, 0.0, 0.0375, 0.0, 0.0, 0.0, 0.0, 0.0, 0.0375, 0.0, 0.5, 0.0, 0.25, 0.0, 0.25, 0.0, 0.5, 0.0, 0.75, 0.0, 0.5, 0.0, 0.5, 0.0, 0.75, 0.0, 0.9625, 0.0, 0.75, 0.0, 0.75, 0.0, 0.9625, 0.0, 0.0, 0.0375, 0.0, 0.0375, 0.0, 0.0, 0.0, 0.25, 0.75, 0.0375, 0.9625, 0.0375, 0.9625, 0.25, 0.75, 0.0, 0.0, 0.0, 0.0375, 0.03662, 0.03662, 0.0375, 0.0, 0.0, 0.0, 0.0375, 0.0, 0.03662, 0.03662, 0.0, 0.0375, 0.0, 0.0, 0.0375, 0.0, 0.0375, 0.0, 0.0, 0.0, 0.0, 0.0, 0.0375, 0.0, 0.0375, 0.0, 0.0, 0.0, 0.0, 0.0, 0.0375, 0.0, 0.0375, 0.0, 0.0, 0.0, 0.0, 0.0, 0.0375, 0.0, 0.0375, 0.0, 0.0, 0.0, 0.0, 0.0, 0.0375, 0.0, 0.0375, 0.0, 0.0, 0.0, 0.0, 0.0, 0.0375, 0.0, 0.0375, 0.0, 0.0, 0.0, 0.0, 0.0, 0.0375, 0.0, 0.0375, 0.0, 0.0, 0.0, 0.0, 0.0, 0.0375, 0.0, 0.0375, 0.0, 0.0, 0.0, 0.25, 0.75, 0.0375, 0.9625, 0.0375, 0.9625, 0.25, 0.75, 0.0, 0.75, 0.0, 0.5, 0.02658, 0.4867, 0.03161, 0.7243, 0.0, 0.9625, 0.0, 0.75, 0.03161, 0.7243, 0.03662, 0.9268, 0.0, 0.25, 0.03161, 0.2441, 0.02658, 0.4867, 0.0, 0.5, 0.0, 0.0375, 0.03662, 0.03662, 0.03161, 0.2441, 0.0, 0.25, 0.0, 0.75, 0.03161, 0.7243, 0.02658, 0.4867, 0.0, 0.5, 0.0, 0.9625, 0.03662, 0.9268, 0.03161, 0.7243, 0.0, 0.75, 0.0, 0.25, 0.0, 0.5, 0.02658, 0.4867, 0.03161, 0.2441, 0.0, 0.0375, 0.0, 0.25, 0.03161, 0.2441, 0.03662, 0.03662, 0.0, 0.0, 0.0375, 0.0, 0.0375, 0.0, 0.0, 0.0, 1.0, 0.0, 0.9625, 0.0375, 0.9625, 0.0375, 1.0, 0.0, 0.0, 0.0375, 0.0, 0.0, 0.0, 0.0, 0.0, 0.0375, 0.9625, 0.0, 1.0, 0.0, 1.0, 0.0, 0.9625, 0.0, 0.0375, 0.9625, 0.0, 1.0, 0.0, 1.0, 0.0375, 0.9625, 0.0, 1.0, 0.0, 0.9625, 0.0, 0.9625, 0.0, 1.0, 0.0, 1.0, 0.0375, 0.9625, 0.03662, 0.9268, 0.0, 0.9625, 0.0, 1.0, 0.0, 0.9625, 0.03662, 0.9268, 0.0375, 0.9625, 0.0, 1.0, 0.0, 0.9625, 0.0, 0.9625, 0.0, 1.0, 0.75, 0.0, 0.9625, 0.0, 0.9625, 0.0, 0.75, 0.0, 1.0, 0.0, 0.9625, 0.0, 0.9268, 0.03662, 0.9625, 0.0375, 1.0, 0.0, 0.9625, 0.0375, 0.9268, 0.03662, 0.9625, 0.0, 0.0, 1.0, 0.0, 0.9625, 0.0, 0.9625, 0.0, 1.0, 0.0, 1.0, 0.0, 0.9625, 0.0, 0.9625, 0.0, 1.0, 0.0, 1.0, 0.0, 0.9625, 0.0, 0.9625, 0.0, 1.0, 0.0, 1.0, 0.0, 0.9625, 0.0, 0.9625, 0.0, 1.0, 0.0, 1.0, 0.0, 0.9625, 0.0, 0.9625, 0.0, 1.0, 0.0, 1.0, 0.0, 0.9625, 0.0, 0.9625, 0.0, 1.0, 0.0, 1.0, 0.0, 0.9625, 0.0, 0.9625, 0.0, 1.0, 0.0, 1.0, 0.0, 0.9625, 0.0, 0.9625, 0.0, 1.0, 0.75, 0.0, 0.9625, 0.0, 0.9625, 0.0, 0.75, 0.0, 0.25, 0.75, 0.2441, 0.7243, 0.4867, 0.4867, 0.5, 0.5, 0.0375, 0.9625, 0.03662, 0.9268, 0.2441, 0.7243, 0.25, 0.75, 0.75, 0.25, 0.5, 0.5, 0.4867, 0.4867, 0.7243, 0.2441, 0.9625, 0.0375, 0.75, 0.25, 0.7243, 0.2441, 0.9268, 0.03662, 0.75, 0.25, 0.7243, 0.2441, 0.4867, 0.4867, 0.5, 0.5, 0.9625, 0.0375, 0.9268, 0.03662, 0.7243, 0.2441, 0.75, 0.25, 0.25, 0.75, 0.5, 0.5, 0.4867, 0.4867, 0.2441, 0.7243, 0.0375, 0.9625, 0.25, 0.75, 0.2441, 0.7243, 0.03662, 0.9268])
me_plane_005.use_remesh_fix_poles = True
me_plane_005.use_remesh_preserve_attributes = False
me_plane_005.update()

# ---- objects
ob_stroke = bpy.data.objects.new('Stroke', None)
ob_circle = bpy.data.objects.new('Circle', me_circle)
ob_plane = bpy.data.objects.new('Plane', me_plane)
ob_plane_001 = bpy.data.objects.new('Plane.001', me_plane_001)
ob_circle_001 = bpy.data.objects.new('Circle.001', me_circle_001)
ob_plane_002 = bpy.data.objects.new('Plane.002', me_plane_002)
ob_plane_003 = bpy.data.objects.new('Plane.003', me_plane_004)
ob_plane_004 = bpy.data.objects.new('Plane.004', me_plane_005)
ob_camera = bpy.data.objects.new('Camera', cam_camera)

# ---- transforms, parenting, visibility, modifiers, constraints
ob_stroke.location = (0.0, 0.0, 0.0)
ob_stroke.empty_display_size = 0.2
ob_stroke.empty_image_offset = (0.0, 0.0)
ob_stroke.empty_image_side = 'FRONT'
ob_stroke.use_grease_pencil_lights = True
ob_stroke.lineart.crease_threshold = 0.0
ob_circle.location = (-5.404, 1.527e-16, 0.9205)
ob_circle.rotation_euler = (0.3231, -0.01446, -6.32e-10)
ob_circle.scale = (1.262, 1.262, 1.262)
ob_plane.location = (-5.404, 1.527e-16, 0.9205)
ob_plane.rotation_euler = (0.3231, 0.0, 0.0)
ob_plane.scale = (1.072, 0.6311, 0.6311)
ob_plane_001.location = (-5.404, 1.527e-16, 0.9205)
ob_plane_001.rotation_euler = (0.0, -0.3231, 1.571)
ob_plane_001.scale = (1.072, 0.6311, 0.6311)
ob_circle_001.location = (-5.819, -1.873e-09, -0.8949)
ob_circle_001.rotation_euler = (0.4176, -0.0, 0.0)
ob_circle_001.scale = (1.252, 1.252, 1.252)
ob_plane_002.location = (-5.819, -1.873e-09, -0.8949)
ob_plane_002.rotation_euler = (0.4176, -0.0, 0.0)
_m = ob_plane_002.modifiers.new('Subdivision', 'SUBSURF')
_m.subdivision_type = 'SIMPLE'
_m.levels = 2
_m = ob_plane_002.modifiers.new('SimpleDeform', 'SIMPLE_DEFORM')
_m.deform_axis = 'Z'
_m.factor = -1.571
_m.angle = -1.571
ob_plane_003.location = (-0.2418, 2.0, 1.932)
ob_plane_003.rotation_euler = (0.3491, -0.0, 0.0)
ob_plane_003.scale = (0.5, 0.5, 0.5)
_m = ob_plane_003.modifiers.new('Subdivision', 'SUBSURF')
_m.subdivision_type = 'SIMPLE'
_m.levels = 2
_m = ob_plane_003.modifiers.new('SimpleDeform', 'SIMPLE_DEFORM')
_m.deform_axis = 'Z'
_m.factor = 1.571
_m.angle = 1.571
ob_plane_004.location = (1.758, 2.0, 1.932)
ob_plane_004.rotation_euler = (0.3491, -0.0, 0.0)
ob_plane_004.scale = (0.5, 0.5, 0.5)
_m = ob_plane_004.modifiers.new('Solidify', 'SOLIDIFY')
ob_camera.location = (0.0, -12.0, 0.0)
ob_camera.rotation_euler = (1.571, -0.0, -0.0)
ob_camera.empty_image_side = 'FRONT'
ob_camera.lineart.crease_threshold = 0.0

# ---- collection membership
col_collection.objects.link(ob_stroke)
col_collection.objects.link(ob_circle)
col_collection.objects.link(ob_plane)
col_collection.objects.link(ob_plane_001)
col_collection.objects.link(ob_circle_001)
col_collection.objects.link(ob_plane_002)
col_collection.objects.link(ob_plane_003)
col_collection.objects.link(ob_plane_004)
col_camera.objects.link(ob_camera)

# ---- scene / render settings (as saved in the file)
scene.camera = ob_camera
scene.frame_start = 1; scene.frame_end = 250; scene.frame_set(1)
scene.render.engine = 'BLENDER_WORKBENCH'
scene.cycles.use_denoising = False
scene.cycles.samples = 128
scene.cycles.sampling_pattern = 'TABULATED_SOBOL'
scene.cycles.use_adaptive_sampling = False
scene.cycles.use_light_tree = False
scene.view_settings.view_transform = 'Standard'
bpy.context.view_layer.update()
